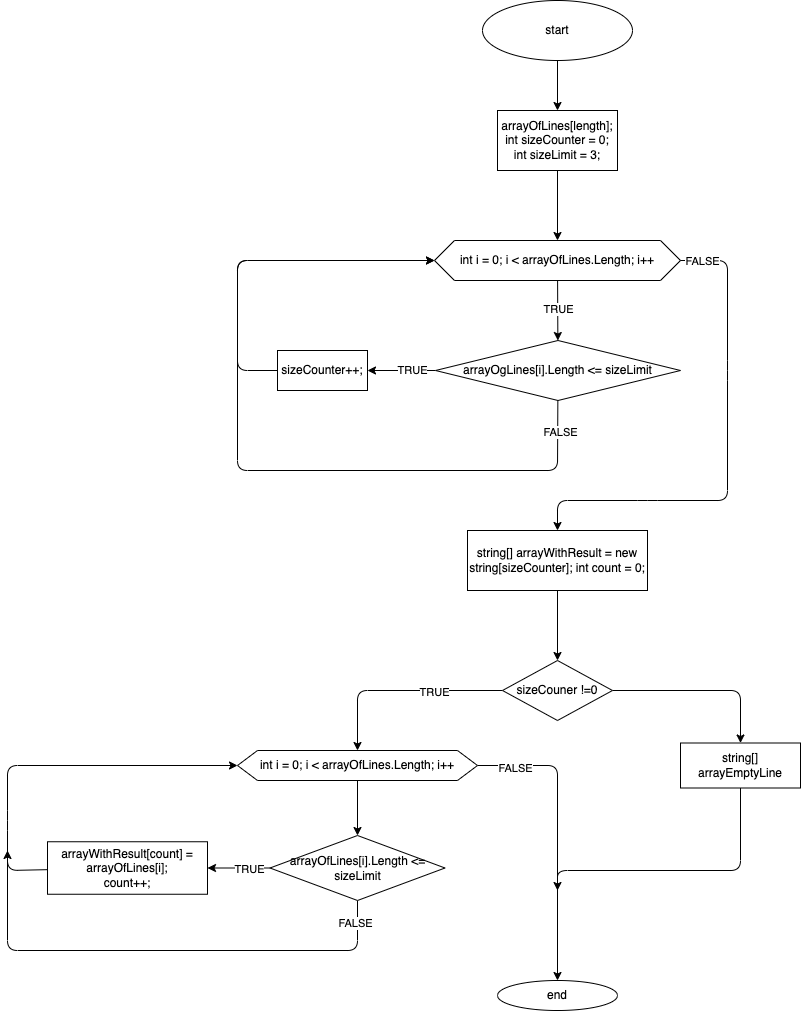

The diagram above was exported from draw.io. Its source (the exported page's mxGraphModel, read from the mxfile embedded in the PNG):
<mxGraphModel dx="720" dy="524" grid="1" gridSize="10" guides="1" tooltips="1" connect="1" arrows="1" fold="1" page="1" pageScale="1" pageWidth="827" pageHeight="1169" math="0" shadow="0">
  <root>
    <mxCell id="0" />
    <mxCell id="1" parent="0" />
    <mxCell id="4" value="" style="edgeStyle=none;html=1;" edge="1" parent="1" source="3">
      <mxGeometry relative="1" as="geometry">
        <mxPoint x="570" y="110" as="targetPoint" />
      </mxGeometry>
    </mxCell>
    <mxCell id="3" value="start" style="ellipse;whiteSpace=wrap;html=1;" vertex="1" parent="1">
      <mxGeometry x="495" width="150" height="60" as="geometry" />
    </mxCell>
    <mxCell id="7" value="" style="edgeStyle=none;html=1;" edge="1" parent="1" source="5" target="6">
      <mxGeometry relative="1" as="geometry" />
    </mxCell>
    <mxCell id="5" value="arrayOfLines[length];&lt;br&gt;int sizeCounter = 0;&lt;br&gt;int sizeLimit = 3;" style="rounded=0;whiteSpace=wrap;html=1;" vertex="1" parent="1">
      <mxGeometry x="510" y="110" width="120" height="60" as="geometry" />
    </mxCell>
    <mxCell id="9" value="" style="edgeStyle=none;html=1;" edge="1" parent="1" source="6" target="8">
      <mxGeometry relative="1" as="geometry" />
    </mxCell>
    <mxCell id="10" value="TRUE" style="edgeLabel;html=1;align=center;verticalAlign=middle;resizable=0;points=[];" vertex="1" connectable="0" parent="9">
      <mxGeometry x="-0.0839" relative="1" as="geometry">
        <mxPoint y="1" as="offset" />
      </mxGeometry>
    </mxCell>
    <mxCell id="6" value="int i = 0; i &amp;lt; arrayOfLines.Length; i++" style="shape=hexagon;perimeter=hexagonPerimeter2;whiteSpace=wrap;html=1;fixedSize=1;rounded=0;" vertex="1" parent="1">
      <mxGeometry x="447" y="240" width="246" height="40" as="geometry" />
    </mxCell>
    <mxCell id="12" value="" style="edgeStyle=none;html=1;" edge="1" parent="1" source="8" target="11">
      <mxGeometry relative="1" as="geometry" />
    </mxCell>
    <mxCell id="13" value="TRUE" style="edgeLabel;html=1;align=center;verticalAlign=middle;resizable=0;points=[];" vertex="1" connectable="0" parent="12">
      <mxGeometry x="-0.25" y="-1" relative="1" as="geometry">
        <mxPoint x="1" as="offset" />
      </mxGeometry>
    </mxCell>
    <mxCell id="14" style="edgeStyle=none;html=1;entryX=0;entryY=0.5;entryDx=0;entryDy=0;" edge="1" parent="1" source="8" target="6">
      <mxGeometry relative="1" as="geometry">
        <mxPoint x="570.5" y="470" as="targetPoint" />
        <Array as="points">
          <mxPoint x="570" y="470" />
          <mxPoint x="250" y="470" />
          <mxPoint x="250" y="260" />
        </Array>
      </mxGeometry>
    </mxCell>
    <mxCell id="16" value="FALSE" style="edgeLabel;html=1;align=center;verticalAlign=middle;resizable=0;points=[];" vertex="1" connectable="0" parent="14">
      <mxGeometry x="-0.9209" y="2" relative="1" as="geometry">
        <mxPoint as="offset" />
      </mxGeometry>
    </mxCell>
    <mxCell id="18" style="edgeStyle=none;html=1;entryX=0.5;entryY=0;entryDx=0;entryDy=0;exitX=1;exitY=0.5;exitDx=0;exitDy=0;" edge="1" parent="1" source="6" target="17">
      <mxGeometry relative="1" as="geometry">
        <Array as="points">
          <mxPoint x="740" y="260" />
          <mxPoint x="740" y="370" />
          <mxPoint x="740" y="500" />
          <mxPoint x="660" y="500" />
          <mxPoint x="570" y="500" />
        </Array>
      </mxGeometry>
    </mxCell>
    <mxCell id="19" value="FALSE" style="edgeLabel;html=1;align=center;verticalAlign=middle;resizable=0;points=[];" vertex="1" connectable="0" parent="18">
      <mxGeometry x="-0.9117" y="1" relative="1" as="geometry">
        <mxPoint y="1" as="offset" />
      </mxGeometry>
    </mxCell>
    <mxCell id="8" value="arrayOgLines[i].Length &amp;lt;= sizeLimit" style="rhombus;whiteSpace=wrap;html=1;rounded=0;" vertex="1" parent="1">
      <mxGeometry x="448" y="340" width="245" height="60" as="geometry" />
    </mxCell>
    <mxCell id="15" style="edgeStyle=none;html=1;entryX=0;entryY=0.5;entryDx=0;entryDy=0;" edge="1" parent="1" source="11" target="6">
      <mxGeometry relative="1" as="geometry">
        <Array as="points">
          <mxPoint x="250" y="370" />
          <mxPoint x="250" y="260" />
        </Array>
      </mxGeometry>
    </mxCell>
    <mxCell id="11" value="sizeCounter++;" style="whiteSpace=wrap;html=1;rounded=0;" vertex="1" parent="1">
      <mxGeometry x="290" y="350" width="90" height="40" as="geometry" />
    </mxCell>
    <mxCell id="21" value="" style="edgeStyle=none;html=1;" edge="1" parent="1" source="17" target="20">
      <mxGeometry relative="1" as="geometry" />
    </mxCell>
    <mxCell id="17" value="string[] arrayWithResult = new string[sizeCounter]; int count = 0;" style="rounded=0;whiteSpace=wrap;html=1;" vertex="1" parent="1">
      <mxGeometry x="480" y="530" width="180" height="60" as="geometry" />
    </mxCell>
    <mxCell id="23" value="" style="edgeStyle=none;html=1;" edge="1" parent="1" source="20" target="22">
      <mxGeometry relative="1" as="geometry">
        <Array as="points">
          <mxPoint x="370" y="690" />
        </Array>
      </mxGeometry>
    </mxCell>
    <mxCell id="24" value="TRUE" style="edgeLabel;html=1;align=center;verticalAlign=middle;resizable=0;points=[];" vertex="1" connectable="0" parent="23">
      <mxGeometry x="-0.3268" y="1" relative="1" as="geometry">
        <mxPoint as="offset" />
      </mxGeometry>
    </mxCell>
    <mxCell id="26" value="" style="edgeStyle=none;html=1;" edge="1" parent="1" source="20" target="25">
      <mxGeometry relative="1" as="geometry">
        <Array as="points">
          <mxPoint x="753" y="690" />
        </Array>
      </mxGeometry>
    </mxCell>
    <mxCell id="20" value="sizeCouner !=0" style="rhombus;whiteSpace=wrap;html=1;rounded=0;" vertex="1" parent="1">
      <mxGeometry x="515" y="660" width="110" height="60" as="geometry" />
    </mxCell>
    <mxCell id="28" value="" style="edgeStyle=none;html=1;" edge="1" parent="1" source="22" target="27">
      <mxGeometry relative="1" as="geometry" />
    </mxCell>
    <mxCell id="36" style="edgeStyle=none;html=1;entryX=0.5;entryY=0;entryDx=0;entryDy=0;" edge="1" parent="1" source="22" target="35">
      <mxGeometry relative="1" as="geometry">
        <Array as="points">
          <mxPoint x="570" y="765" />
        </Array>
      </mxGeometry>
    </mxCell>
    <mxCell id="37" value="FALSE" style="edgeLabel;html=1;align=center;verticalAlign=middle;resizable=0;points=[];" vertex="1" connectable="0" parent="36">
      <mxGeometry x="-0.7424" y="-2" relative="1" as="geometry">
        <mxPoint as="offset" />
      </mxGeometry>
    </mxCell>
    <mxCell id="22" value="int i = 0; i &amp;lt; arrayOfLines.Length; i++" style="shape=hexagon;perimeter=hexagonPerimeter2;whiteSpace=wrap;html=1;fixedSize=1;rounded=0;" vertex="1" parent="1">
      <mxGeometry x="250" y="750" width="240" height="30" as="geometry" />
    </mxCell>
    <mxCell id="38" style="edgeStyle=none;html=1;" edge="1" parent="1" source="25">
      <mxGeometry relative="1" as="geometry">
        <mxPoint x="570" y="890" as="targetPoint" />
        <Array as="points">
          <mxPoint x="753" y="870" />
          <mxPoint x="570" y="870" />
        </Array>
      </mxGeometry>
    </mxCell>
    <mxCell id="25" value="string[] arrayEmptyLine" style="whiteSpace=wrap;html=1;rounded=0;" vertex="1" parent="1">
      <mxGeometry x="693" y="742.5" width="120" height="45" as="geometry" />
    </mxCell>
    <mxCell id="30" value="" style="edgeStyle=none;html=1;" edge="1" parent="1" source="27" target="29">
      <mxGeometry relative="1" as="geometry" />
    </mxCell>
    <mxCell id="31" value="TRUE" style="edgeLabel;html=1;align=center;verticalAlign=middle;resizable=0;points=[];" vertex="1" connectable="0" parent="30">
      <mxGeometry x="-0.3067" y="1" relative="1" as="geometry">
        <mxPoint as="offset" />
      </mxGeometry>
    </mxCell>
    <mxCell id="33" style="edgeStyle=none;html=1;" edge="1" parent="1" source="27">
      <mxGeometry relative="1" as="geometry">
        <mxPoint x="20" y="850" as="targetPoint" />
        <Array as="points">
          <mxPoint x="370" y="950" />
          <mxPoint x="20" y="950" />
        </Array>
      </mxGeometry>
    </mxCell>
    <mxCell id="34" value="FALSE" style="edgeLabel;html=1;align=center;verticalAlign=middle;resizable=0;points=[];" vertex="1" connectable="0" parent="33">
      <mxGeometry x="-0.9099" y="-3" relative="1" as="geometry">
        <mxPoint as="offset" />
      </mxGeometry>
    </mxCell>
    <mxCell id="27" value="arrayOfLines[i].Length &amp;lt;= sizeLimit" style="rhombus;whiteSpace=wrap;html=1;rounded=0;" vertex="1" parent="1">
      <mxGeometry x="282.5" y="835" width="175" height="65" as="geometry" />
    </mxCell>
    <mxCell id="32" style="edgeStyle=none;html=1;entryX=0;entryY=0.5;entryDx=0;entryDy=0;" edge="1" parent="1" source="29" target="22">
      <mxGeometry relative="1" as="geometry">
        <Array as="points">
          <mxPoint x="20" y="870" />
          <mxPoint x="20" y="820" />
          <mxPoint x="20" y="765" />
        </Array>
      </mxGeometry>
    </mxCell>
    <mxCell id="29" value="arrayWithResult[count] = arrayOfLines[i];&lt;br&gt;count++;" style="whiteSpace=wrap;html=1;rounded=0;" vertex="1" parent="1">
      <mxGeometry x="60" y="841.25" width="160" height="52.5" as="geometry" />
    </mxCell>
    <mxCell id="35" value="end" style="ellipse;whiteSpace=wrap;html=1;" vertex="1" parent="1">
      <mxGeometry x="510" y="980" width="120" height="30" as="geometry" />
    </mxCell>
  </root>
</mxGraphModel>